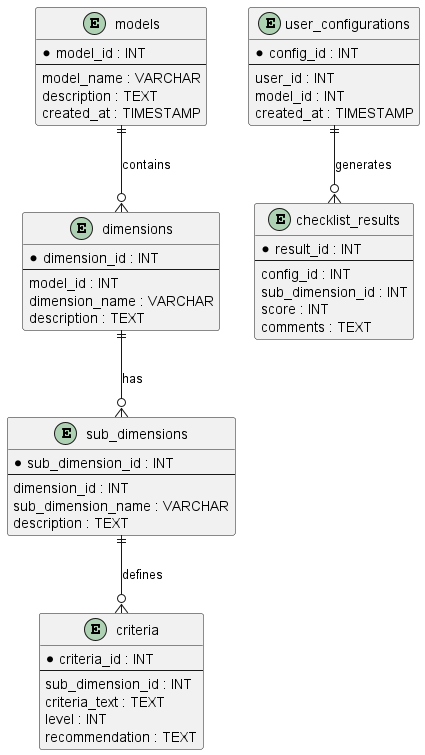

The diagram above was rendered by PlantUML. Its source (embedded in the PNG):
@startuml ER_DIAGRAM
entity "models" {
    * model_id : INT
    --
    model_name : VARCHAR
    description : TEXT
    created_at : TIMESTAMP
}

entity "dimensions" {
    * dimension_id : INT
    --
    model_id : INT
    dimension_name : VARCHAR
    description : TEXT
}

entity "sub_dimensions" {
    * sub_dimension_id : INT
    --
    dimension_id : INT
    sub_dimension_name : VARCHAR
    description : TEXT
}

entity "criteria" {
    * criteria_id : INT
    --
    sub_dimension_id : INT
    criteria_text : TEXT
    level : INT
    recommendation : TEXT
}

entity "user_configurations" {
    * config_id : INT
    --
    user_id : INT
    model_id : INT
    created_at : TIMESTAMP
}

entity "checklist_results" {
    * result_id : INT
    --
    config_id : INT
    sub_dimension_id : INT
    score : INT
    comments : TEXT
}

"models" ||--o{ "dimensions" : contains
"dimensions" ||--o{ "sub_dimensions" : has
"sub_dimensions" ||--o{ "criteria" : defines
"user_configurations" ||--o{ "checklist_results" : generates
@enduml